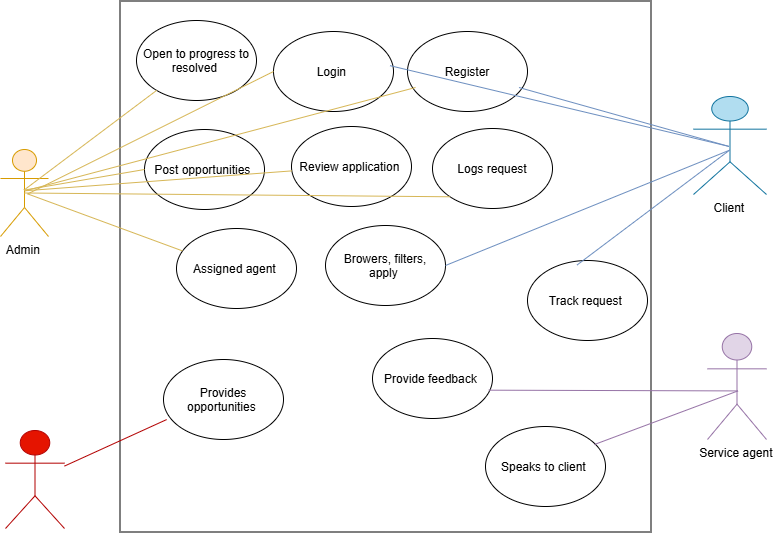

The diagram above was exported from draw.io. Its source (the exported page's mxGraphModel, read from the mxfile embedded in the PNG):
<mxGraphModel dx="964" dy="530" grid="0" gridSize="10" guides="1" tooltips="1" connect="1" arrows="1" fold="1" page="1" pageScale="1" pageWidth="827" pageHeight="1169" math="0" shadow="0">
  <root>
    <mxCell id="0" />
    <mxCell id="1" parent="0" />
    <mxCell id="EDB0O3TNWennhz8pZYNy-4" parent="1" style="whiteSpace=wrap;html=1;aspect=fixed;" value="" vertex="1">
      <mxGeometry height="531" width="531" x="161.5" y="146.5" as="geometry" />
    </mxCell>
    <mxCell id="EDB0O3TNWennhz8pZYNy-5" parent="1" style="shape=umlActor;verticalLabelPosition=bottom;verticalAlign=top;html=1;outlineConnect=0;labelPerimeter=1;fillColor=#ffe6cc;strokeColor=#d79b00;" value="Admin&amp;nbsp;" vertex="1">
      <mxGeometry height="87" width="48" x="42" y="295" as="geometry" />
    </mxCell>
    <mxCell id="EDB0O3TNWennhz8pZYNy-6" parent="1" style="shape=umlActor;verticalLabelPosition=bottom;verticalAlign=top;html=1;outlineConnect=0;labelPerimeter=1;fillColor=#e51400;fontColor=#ffffff;strokeColor=#B20000;" value="Business" vertex="1">
      <mxGeometry height="98" width="59" x="47" y="576" as="geometry" />
    </mxCell>
    <mxCell id="EDB0O3TNWennhz8pZYNy-8" parent="1" style="shape=umlActor;verticalLabelPosition=bottom;verticalAlign=top;html=1;outlineConnect=0;labelPerimeter=1;fillColor=#b1ddf0;strokeColor=#10739e;" value="Client&amp;nbsp;" vertex="1">
      <mxGeometry height="98" width="73" x="735" y="242" as="geometry" />
    </mxCell>
    <mxCell id="EDB0O3TNWennhz8pZYNy-9" parent="1" style="shape=umlActor;verticalLabelPosition=bottom;verticalAlign=top;html=1;outlineConnect=0;labelPerimeter=1;fillColor=#e1d5e7;strokeColor=#9673a6;" value="Service agent&amp;nbsp;" vertex="1">
      <mxGeometry height="106" width="59" x="749" y="479" as="geometry" />
    </mxCell>
    <mxCell id="EDB0O3TNWennhz8pZYNy-19" parent="1" style="ellipse;whiteSpace=wrap;html=1;shapeInside=1;" value="Provide feedback&amp;nbsp;" vertex="1">
      <mxGeometry height="80" width="120" x="414" y="484" as="geometry" />
    </mxCell>
    <mxCell id="EDB0O3TNWennhz8pZYNy-20" parent="1" style="ellipse;whiteSpace=wrap;html=1;shapeInside=1;" value="Logs request" vertex="1">
      <mxGeometry height="80" width="120" x="474" y="274" as="geometry" />
    </mxCell>
    <mxCell id="EDB0O3TNWennhz8pZYNy-21" parent="1" style="ellipse;whiteSpace=wrap;html=1;shapeInside=1;" value="Track request&amp;nbsp;" vertex="1">
      <mxGeometry height="80" width="120" x="569" y="406" as="geometry" />
    </mxCell>
    <mxCell id="EDB0O3TNWennhz8pZYNy-22" parent="1" style="ellipse;whiteSpace=wrap;html=1;shapeInside=1;" value="Browers, filters, apply&amp;nbsp;" vertex="1">
      <mxGeometry height="80" width="120" x="367" y="371" as="geometry" />
    </mxCell>
    <mxCell id="EDB0O3TNWennhz8pZYNy-23" parent="1" style="ellipse;whiteSpace=wrap;html=1;shapeInside=1;" value="Login&amp;nbsp;" vertex="1">
      <mxGeometry height="80" width="120" x="315" y="177" as="geometry" />
    </mxCell>
    <mxCell id="EDB0O3TNWennhz8pZYNy-24" parent="1" style="ellipse;whiteSpace=wrap;html=1;shapeInside=1;" value="Post opportunities&amp;nbsp;" vertex="1">
      <mxGeometry height="80" width="120" x="186" y="275" as="geometry" />
    </mxCell>
    <mxCell id="EDB0O3TNWennhz8pZYNy-25" parent="1" style="ellipse;whiteSpace=wrap;html=1;shapeInside=1;" value="Review application&amp;nbsp;" vertex="1">
      <mxGeometry height="80" width="120" x="333" y="272" as="geometry" />
    </mxCell>
    <mxCell id="EDB0O3TNWennhz8pZYNy-26" parent="1" style="ellipse;whiteSpace=wrap;html=1;shapeInside=1;" value="Open to progress to resolved&amp;nbsp;" vertex="1">
      <mxGeometry height="80" width="120" x="178" y="166" as="geometry" />
    </mxCell>
    <mxCell id="EDB0O3TNWennhz8pZYNy-27" parent="1" style="ellipse;whiteSpace=wrap;html=1;shapeInside=1;" value="Register" vertex="1">
      <mxGeometry height="80" width="120" x="449" y="177" as="geometry" />
    </mxCell>
    <mxCell id="EDB0O3TNWennhz8pZYNy-28" parent="1" style="ellipse;whiteSpace=wrap;html=1;shapeInside=1;" value="Assigned agent&amp;nbsp;" vertex="1">
      <mxGeometry height="80" width="120" x="218" y="374" as="geometry" />
    </mxCell>
    <mxCell id="EDB0O3TNWennhz8pZYNy-29" parent="1" style="ellipse;whiteSpace=wrap;html=1;shapeInside=1;" value="Provides opportunities&amp;nbsp;" vertex="1">
      <mxGeometry height="80" width="120" x="205" y="505" as="geometry" />
    </mxCell>
    <mxCell id="EDB0O3TNWennhz8pZYNy-30" parent="1" style="ellipse;whiteSpace=wrap;html=1;shapeInside=1;" value="Speaks to client&amp;nbsp;" vertex="1">
      <mxGeometry height="80" width="120" x="527" y="572" as="geometry" />
    </mxCell>
    <mxCell id="EDB0O3TNWennhz8pZYNy-32" edge="1" parent="1" source="EDB0O3TNWennhz8pZYNy-26" style="endArrow=none;html=1;rounded=0;defaultLabelBackgroundColor=page;labelPadding=0 4;entryX=0;entryY=0.5;entryDx=0;entryDy=0;fillColor=#fff2cc;strokeColor=#d6b656;" target="EDB0O3TNWennhz8pZYNy-24" value="">
      <mxGeometry height="50" relative="1" width="50" x="0.5732" as="geometry">
        <Array as="points">
          <mxPoint x="65.43" y="335.66" />
        </Array>
        <mxPoint x="69" y="358" as="sourcePoint" />
        <mxPoint x="119" y="308" as="targetPoint" />
      </mxGeometry>
    </mxCell>
    <mxCell id="EDB0O3TNWennhz8pZYNy-33" edge="1" parent="1" source="EDB0O3TNWennhz8pZYNy-28" style="endArrow=none;html=1;rounded=0;defaultLabelBackgroundColor=page;labelPadding=0 4;exitX=0.048;exitY=0.279;exitDx=0;exitDy=0;exitPerimeter=0;entryX=0;entryY=0.5;entryDx=0;entryDy=0;fillColor=#fff2cc;strokeColor=#d6b656;" target="EDB0O3TNWennhz8pZYNy-23" value="">
      <mxGeometry height="50" relative="1" width="50" x="0.5662" as="geometry">
        <Array as="points">
          <mxPoint x="69.21" y="339.43" />
        </Array>
        <mxPoint x="108" y="408" as="sourcePoint" />
        <mxPoint x="158" y="358" as="targetPoint" />
      </mxGeometry>
    </mxCell>
    <mxCell id="EDB0O3TNWennhz8pZYNy-34" edge="1" parent="1" source="EDB0O3TNWennhz8pZYNy-25" style="endArrow=none;html=1;rounded=0;defaultLabelBackgroundColor=page;labelPadding=0 4;fillColor=#fff2cc;strokeColor=#d6b656;" value="">
      <mxGeometry height="50" relative="1" width="50" x="-0.1478" as="geometry">
        <Array as="points">
          <mxPoint x="67" y="336.23" />
        </Array>
        <mxPoint x="175.83" y="364.31187882349803" as="sourcePoint" />
        <mxPoint x="457.013925633155" y="232.99523753015916" as="targetPoint" />
      </mxGeometry>
    </mxCell>
    <mxCell id="EDB0O3TNWennhz8pZYNy-36" edge="1" parent="1" source="EDB0O3TNWennhz8pZYNy-27" style="endArrow=none;html=1;rounded=0;defaultLabelBackgroundColor=page;labelPadding=0 4;entryX=0.971;entryY=0.427;entryDx=0;entryDy=0;entryPerimeter=0;exitX=0.929;exitY=0.7;exitDx=0;exitDy=0;exitPerimeter=0;fillColor=#dae8fc;strokeColor=#6c8ebf;" target="EDB0O3TNWennhz8pZYNy-23" value="">
      <mxGeometry height="50" relative="1" width="50" x="-0.5267" as="geometry">
        <Array as="points">
          <mxPoint x="770.34" y="291.89" />
        </Array>
        <mxPoint x="662" y="295" as="sourcePoint" />
        <mxPoint x="712" y="245" as="targetPoint" />
      </mxGeometry>
    </mxCell>
    <mxCell id="EDB0O3TNWennhz8pZYNy-38" edge="1" parent="1" source="EDB0O3TNWennhz8pZYNy-5" style="endArrow=none;html=1;rounded=0;defaultLabelBackgroundColor=page;labelPadding=0 4;exitX=0.5;exitY=0.5;exitDx=0;exitDy=0;exitPerimeter=0;entryX=0;entryY=1;entryDx=0;entryDy=0;fillColor=#fff2cc;strokeColor=#d6b656;" target="EDB0O3TNWennhz8pZYNy-20" value="">
      <mxGeometry height="50" relative="1" width="50" as="geometry">
        <mxPoint x="310" y="407" as="sourcePoint" />
        <mxPoint x="360" y="357" as="targetPoint" />
      </mxGeometry>
    </mxCell>
    <mxCell id="EDB0O3TNWennhz8pZYNy-39" edge="1" parent="1" source="EDB0O3TNWennhz8pZYNy-21" style="endArrow=none;html=1;rounded=0;defaultLabelBackgroundColor=page;labelPadding=0 4;entryX=1;entryY=0.5;entryDx=0;entryDy=0;exitX=0.414;exitY=0.055;exitDx=0;exitDy=0;exitPerimeter=0;fillColor=#dae8fc;strokeColor=#6c8ebf;" target="EDB0O3TNWennhz8pZYNy-22" value="">
      <mxGeometry height="50" relative="1" width="50" x="-0.4466" as="geometry">
        <Array as="points">
          <mxPoint x="771.09" y="295.66" />
        </Array>
        <mxPoint x="622" y="327" as="sourcePoint" />
        <mxPoint x="672" y="277" as="targetPoint" />
      </mxGeometry>
    </mxCell>
    <mxCell id="EDB0O3TNWennhz8pZYNy-40" edge="1" parent="1" source="EDB0O3TNWennhz8pZYNy-30" style="endArrow=none;html=1;rounded=0;defaultLabelBackgroundColor=page;labelPadding=0 4;exitX=0.908;exitY=0.225;exitDx=0;exitDy=0;exitPerimeter=0;entryX=0.969;entryY=0.646;entryDx=0;entryDy=0;entryPerimeter=0;fillColor=#e1d5e7;strokeColor=#9673a6;" target="EDB0O3TNWennhz8pZYNy-19" value="">
      <mxGeometry height="50" relative="1" width="50" x="-0.4183" as="geometry">
        <Array as="points">
          <mxPoint x="779.4" y="536.42" />
        </Array>
        <mxPoint x="654" y="560" as="sourcePoint" />
        <mxPoint x="704" y="510" as="targetPoint" />
      </mxGeometry>
    </mxCell>
    <mxCell id="EDB0O3TNWennhz8pZYNy-41" edge="1" parent="1" source="EDB0O3TNWennhz8pZYNy-6" style="endArrow=none;html=1;rounded=0;defaultLabelBackgroundColor=page;labelPadding=0 4;entryX=0.026;entryY=0.751;entryDx=0;entryDy=0;entryPerimeter=0;fillColor=#e51400;strokeColor=#B20000;" target="EDB0O3TNWennhz8pZYNy-29" value="">
      <mxGeometry height="50" relative="1" width="50" as="geometry">
        <mxPoint x="117.53" y="641.1" as="sourcePoint" />
        <mxPoint x="186" y="582.91" as="targetPoint" />
      </mxGeometry>
    </mxCell>
  </root>
</mxGraphModel>